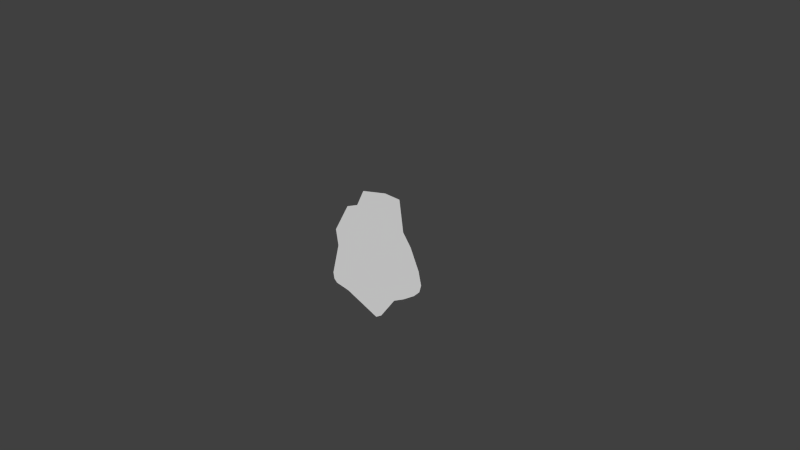 # Source: 1.blend  (saved by Blender 2.69.0; exported with 4.5.12 LTS)
import bpy
from mathutils import Matrix  # noqa: F401  (used for matrix-valued properties, if any)

bpy.ops.wm.read_factory_settings(use_empty=True)
scene = bpy.context.scene
scene.name = 'Scene'

# ---- collections
col_collection_1 = bpy.data.collections.new('Collection 1'); scene.collection.children.link(col_collection_1)
col_collection_1.hide_render = True
col_collection_1.hide_viewport = True
col_collection_2 = bpy.data.collections.new('Collection 2'); scene.collection.children.link(col_collection_2)
col_collection_2.hide_render = True
col_collection_2.hide_viewport = True
col_collection_3 = bpy.data.collections.new('Collection 3'); scene.collection.children.link(col_collection_3)
col_collection_3.hide_render = True
col_collection_3.hide_viewport = True
col_collection_4 = bpy.data.collections.new('Collection 4'); scene.collection.children.link(col_collection_4)

# ---- materials (node trees are filled in below, after node groups)
mat_material = bpy.data.materials.new('Material')
mat_material.alpha_threshold = 0.0
mat_material.use_transparent_shadow = False
mat_material.roughness = 0.5
mat_material.line_color = (0.0, 0.0, 0.0, 1.0)

# ---- material node trees

# ---- world
world_world = bpy.data.worlds.new('World'); scene.world = world_world
world_world.color = (0.05088, 0.05088, 0.05088)
world_world.use_sun_shadow = False
world_world.sun_shadow_jitter_overblur = 0.0
world_world.cycles.sampling_method = 'MANUAL'
world_world.cycles.sample_map_resolution = 256

# ---- cameras
cam_camera = bpy.data.cameras.new('Camera')
cam_camera.clip_end = 100.0
cam_camera.lens = 35.0
cam_camera.sensor_width = 32.0
cam_camera.sensor_height = 18.0
cam_camera.ortho_scale = 7.314
cam_camera.dof.focus_distance = 0.0
cam_camera.dof.aperture_fstop = 128.0

# ---- meshes
me_cube = bpy.data.meshes.new('Cube')
me_cube.from_pydata([(1.0, -5.96e-08, -1.0), (-1.0, 2.98e-07, -1.0), (1.0, -5.364e-07, 1.0), (-1.0, 1.788e-07, 1.0)], [], [(0, 2, 3, 1)])
_uv = me_cube.uv_layers.new(name='UVMap')
_uv.uv.foreach_set('vector', [0.3125, 0.8437, 0.3125, 0.9999, 0.1563, 0.9999, 0.1563, 0.8437])
me_cube.materials.append(mat_material)
me_cube.use_remesh_preserve_volume = False
me_cube.use_remesh_preserve_attributes = False
me_cube.use_mirror_vertex_groups = False
me_cube.update()
me_plane = bpy.data.meshes.new('Plane')
me_plane.from_pydata([(0.3037, -1.092e-07, 0.813), (0.4877, -9.369e-08, 0.6973), (0.6475, -7.267e-08, 0.5409), (0.7885, -4.839e-08, 0.3602), (-0.8083, -6.218e-09, 0.04628), (0.8866, -3.788e-08, 0.2819), (0.1604, -9.902e-08, 0.737), (-0.05222, -7.77e-08, 0.5783), (-0.2175, -5.801e-08, 0.4318), (-0.32, -5.786e-08, 0.4307), (-0.5459, -3.566e-08, 0.2654), (-0.6979, -2.263e-08, 0.1684), (-0.8534, 1.91e-08, -0.1421), (-0.8402, 5.24e-08, -0.39), (-0.7895, 6.276e-08, -0.4671), (-0.6893, 7.298e-08, -0.5432), (-0.6397, 9.237e-08, -0.6875), (-0.61, 1.041e-07, -0.7745), (-0.5273, 1.155e-07, -0.8594), (-0.3367, 1.243e-07, -0.9255), (-0.2442, 1.276e-07, -0.9497), (-0.06569, 1.254e-07, -0.9332), (0.05991, 1.208e-07, -0.899), (0.2659, 9.444e-08, -0.7029), (0.3221, 8.038e-08, -0.5982), (0.3651, 6.484e-08, -0.4826), (0.4257, 5.951e-08, -0.4429), (0.5568, 3.094e-08, -0.2303), (0.7022, 1.465e-08, -0.1091), (0.8058, -6.958e-09, 0.05179), (0.8884, -2.753e-08, 0.2049)], [], [(6, 1, 0), (7, 1, 6), (7, 2, 1), (7, 3, 2), (8, 3, 7), (9, 10, 8), (10, 5, 8), (10, 11, 4), (5, 10, 4), (8, 5, 3), (16, 17, 18), (16, 18, 19), (15, 16, 19), (5, 29, 30), (21, 22, 23), (23, 15, 21), (27, 28, 29), (5, 27, 29), (4, 27, 5), (4, 25, 27), (12, 15, 4), (13, 15, 12), (14, 15, 13), (21, 19, 20), (21, 15, 19), (15, 23, 24), (27, 25, 26), (15, 24, 25), (25, 4, 15)])
_uv = me_plane.uv_layers.new(name='UVMap')
_uv.uv.foreach_set('vector', [0.09055, 0.9804, 0.1164, 0.9773, 0.1019, 0.9864, 0.07372, 0.9679, 0.1164, 0.9773, 0.09055, 0.9804, 0.07372, 0.9679, 0.1291, 0.9649, 0.1164, 0.9773, 0.07372, 0.9679, 0.1402, 0.9506, 0.1291, 0.9649, 0.06073, 0.9567, 0.1402, 0.9506, 0.07372, 0.9679, 0.05262, 0.9566, 0.03467, 0.9431, 0.06073, 0.9567, 0.03467, 0.9431, 0.148, 0.9444, 0.06073, 0.9567, 0.03467, 0.9431, 0.02264, 0.9354, 0.01391, 0.9258, 0.148, 0.9444, 0.03467, 0.9431, 0.01391, 0.9258, 0.06073, 0.9567, 0.148, 0.9444, 0.1402, 0.9506, 0.02725, 0.8677, 0.0296, 0.8608, 0.03614, 0.8541, 0.02725, 0.8677, 0.03614, 0.8541, 0.05122, 0.8489, 0.02333, 0.8791, 0.02725, 0.8677, 0.05122, 0.8489, 0.148, 0.9444, 0.1416, 0.9262, 0.1481, 0.9383, 0.07266, 0.8483, 0.08259, 0.851, 0.09889, 0.8665, 0.09889, 0.8665, 0.02333, 0.8791, 0.07266, 0.8483, 0.1219, 0.9039, 0.1334, 0.9135, 0.1416, 0.9262, 0.148, 0.9444, 0.1219, 0.9039, 0.1416, 0.9262, 0.01391, 0.9258, 0.1219, 0.9039, 0.148, 0.9444, 0.01391, 0.9258, 0.1067, 0.8839, 0.1219, 0.9039, 0.01034, 0.9109, 0.02333, 0.8791, 0.01391, 0.9258, 0.01139, 0.8913, 0.02333, 0.8791, 0.01034, 0.9109, 0.0154, 0.8852, 0.02333, 0.8791, 0.01139, 0.8913, 0.07266, 0.8483, 0.05122, 0.8489, 0.05854, 0.847, 0.07266, 0.8483, 0.02333, 0.8791, 0.05122, 0.8489, 0.02333, 0.8791, 0.09889, 0.8665, 0.1033, 0.8748, 0.1219, 0.9039, 0.1067, 0.8839, 0.1115, 0.8871, 0.02333, 0.8791, 0.1033, 0.8748, 0.1067, 0.8839, 0.1067, 0.8839, 0.01391, 0.9258, 0.02333, 0.8791])
me_plane.use_remesh_preserve_volume = False
me_plane.use_remesh_preserve_attributes = False
me_plane.use_mirror_vertex_groups = False
me_plane.update()
me_plane_001 = bpy.data.meshes.new('Plane.001')
me_plane_001.from_pydata([(0.9398, -3.337e-08, 0.2484), (-0.7174, -6.401e-08, 0.4764), (-0.7845, -4.284e-08, 0.3188), (-0.8531, -2.647e-08, 0.197), (-0.8512, 2.426e-09, -0.01805), (-0.893, 1.905e-08, -0.1418), (-0.914, 4.155e-08, -0.3093), (-0.8493, 7.173e-08, -0.5338), (-0.7027, 8.784e-08, -0.6537), (-0.4401, 1.052e-07, -0.7832), (0.007206, 1.29e-07, -0.9602), (0.1595, 1.3e-07, -0.9678), (0.2489, 1.236e-07, -0.9202), (0.4297, 1.195e-07, -0.8897), (0.5572, 9.909e-08, -0.7375), (0.8294, 3.848e-08, -0.2864), (0.9436, 6.358e-10, -0.004732), (-0.5007, -1.102e-07, 0.8201), (-0.2924, -1.278e-07, 0.9515), (0.1157, -9.911e-08, 0.7377), (0.6658, -5.262e-08, 0.3916)], [], [(0, 20, 16), (16, 20, 15), (19, 18, 17), (19, 17, 1), (14, 15, 20), (13, 14, 12), (9, 14, 20), (8, 6, 7), (6, 8, 5), (11, 12, 10), (12, 14, 9), (4, 2, 3), (10, 12, 9), (20, 19, 9), (4, 5, 8), (9, 4, 8), (1, 2, 19), (2, 4, 19), (4, 9, 19)])
_uv = me_plane_001.uv_layers.new(name='UVMap')
_uv.uv.foreach_set('vector', [0.4645, 0.9415, 0.443, 0.9528, 0.4648, 0.9217, 0.4648, 0.9217, 0.443, 0.9528, 0.4558, 0.8996, 0.3998, 0.9799, 0.3678, 0.9966, 0.3515, 0.9863, 0.3998, 0.9799, 0.3515, 0.9863, 0.3345, 0.9594, 0.4345, 0.8642, 0.4558, 0.8996, 0.443, 0.9528, 0.4245, 0.8523, 0.4345, 0.8642, 0.4103, 0.8499, 0.3563, 0.8606, 0.4345, 0.8642, 0.443, 0.9528, 0.3357, 0.8708, 0.3191, 0.8978, 0.3242, 0.8802, 0.3191, 0.8978, 0.3357, 0.8708, 0.3208, 0.9109, 0.4033, 0.8462, 0.4103, 0.8499, 0.3913, 0.8468, 0.4103, 0.8499, 0.4345, 0.8642, 0.3563, 0.8606, 0.324, 0.9206, 0.3293, 0.947, 0.3239, 0.9375, 0.3913, 0.8468, 0.4103, 0.8499, 0.3563, 0.8606, 0.443, 0.9528, 0.3998, 0.9799, 0.3563, 0.8606, 0.324, 0.9206, 0.3208, 0.9109, 0.3357, 0.8708, 0.3563, 0.8606, 0.324, 0.9206, 0.3357, 0.8708, 0.3345, 0.9594, 0.3293, 0.947, 0.3998, 0.9799, 0.3293, 0.947, 0.324, 0.9206, 0.3998, 0.9799, 0.324, 0.9206, 0.3563, 0.8606, 0.3998, 0.9799])
me_plane_001.use_remesh_preserve_volume = False
me_plane_001.use_remesh_preserve_attributes = False
me_plane_001.use_mirror_vertex_groups = False
me_plane_001.update()
me_plane_002 = bpy.data.meshes.new('Plane.002')
me_plane_002.from_pydata([(0.1166, 1.18e-07, -0.8783), (0.375, 7.22e-08, -0.5374), (0.5479, 5.942e-08, -0.4422), (0.7429, 4.152e-08, -0.309), (0.8365, 2.873e-08, -0.2139), (0.8682, 1.425e-08, -0.106), (0.8254, -1.004e-08, 0.07475), (0.5574, -6.906e-08, 0.514), (0.6859, -4.776e-08, 0.3554), (0.01665, 1.267e-07, -0.9433), (0.4971, -1.253e-07, 0.9327), (0.2418, -1.253e-07, 0.9327), (-0.1657, -1.123e-07, 0.8359), (-0.2942, -8.035e-08, 0.5981), (-0.4908, -6.928e-08, 0.5156), (-0.754, -1.175e-08, 0.08744), (-0.7176, 1.915e-08, -0.1425), (-0.8571, 8.285e-08, -0.6167), (-0.8428, 9.521e-08, -0.7086), (-0.7873, 1.012e-07, -0.753), (-0.5479, 1.039e-07, -0.7736)], [], [(11, 7, 10), (7, 11, 13), (19, 17, 18), (20, 17, 19), (20, 16, 17), (6, 8, 2), (5, 3, 4), (6, 3, 5), (3, 6, 2), (11, 12, 13), (16, 14, 15), (1, 13, 16), (8, 1, 2), (7, 1, 8), (13, 1, 7), (0, 1, 20), (13, 14, 16), (20, 9, 0), (1, 16, 20)])
_uv = me_plane_002.uv_layers.new(name='UVMap')
_uv.uv.foreach_set('vector', [0.2533, 0.9949, 0.278, 0.9622, 0.2733, 0.9949, 0.278, 0.9622, 0.2533, 0.9949, 0.2115, 0.9687, 0.1729, 0.8632, 0.1675, 0.8738, 0.1686, 0.8667, 0.1916, 0.8616, 0.1675, 0.8738, 0.1729, 0.8632, 0.1916, 0.8616, 0.1784, 0.9109, 0.1675, 0.8738, 0.2989, 0.9278, 0.288, 0.9498, 0.2772, 0.8875, 0.3023, 0.9137, 0.2925, 0.8979, 0.2998, 0.9053, 0.2989, 0.9278, 0.2925, 0.8979, 0.3023, 0.9137, 0.2925, 0.8979, 0.2989, 0.9278, 0.2772, 0.8875, 0.2533, 0.9949, 0.2215, 0.9873, 0.2115, 0.9687, 0.1784, 0.9109, 0.1961, 0.9623, 0.1755, 0.9288, 0.2637, 0.88, 0.2115, 0.9687, 0.1784, 0.9109, 0.288, 0.9498, 0.2637, 0.88, 0.2772, 0.8875, 0.278, 0.9622, 0.2637, 0.88, 0.288, 0.9498, 0.2115, 0.9687, 0.2637, 0.88, 0.278, 0.9622, 0.2435, 0.8534, 0.2637, 0.88, 0.1916, 0.8616, 0.2115, 0.9687, 0.1961, 0.9623, 0.1784, 0.9109, 0.1916, 0.8616, 0.2357, 0.8483, 0.2435, 0.8534, 0.2637, 0.88, 0.1784, 0.9109, 0.1916, 0.8616])
me_plane_002.use_remesh_preserve_volume = False
me_plane_002.use_remesh_preserve_attributes = False
me_plane_002.use_mirror_vertex_groups = False
me_plane_002.update()

# ---- objects
ob_cube = bpy.data.objects.new('Cube', me_cube)
ob_camera = bpy.data.objects.new('Camera', cam_camera)
ob_plane = bpy.data.objects.new('Plane', me_plane)
ob_plane_001 = bpy.data.objects.new('Plane.001', me_plane_001)
ob_plane_002 = bpy.data.objects.new('Plane.002', me_plane_002)

# ---- transforms, parenting, visibility, modifiers, constraints
ob_cube.location = (0.0, 0.0, 0.0)
ob_cube.lock_rotations_4d = False
ob_cube.empty_display_type = 'ARROWS'
ob_cube.lineart.crease_threshold = 0.0
ob_camera.location = (7.481, -6.508, 5.344)
ob_camera.rotation_euler = (1.109, 0.01082, 0.8149)
ob_camera.lock_rotations_4d = False
ob_camera.empty_display_type = 'ARROWS'
ob_camera.color = (0.0, 0.0, 0.0, 0.0)
ob_camera.display_type = 'WIRE'
ob_camera.lineart.crease_threshold = 0.0
ob_plane.location = (0.0, 0.0, 0.0)
ob_plane.lineart.crease_threshold = 0.0
ob_plane_001.location = (0.0, 0.0, 0.0)
ob_plane_001.lineart.crease_threshold = 0.0
ob_plane_002.location = (0.0, 0.0, 0.0)
ob_plane_002.lineart.crease_threshold = 0.0

# ---- collection membership
col_collection_1.objects.link(ob_cube)
col_collection_1.objects.link(ob_camera)
col_collection_2.objects.link(ob_plane)
col_collection_3.objects.link(ob_plane_001)
col_collection_4.objects.link(ob_plane_002)

# ---- scene / render settings (as saved in the file)
scene.camera = ob_camera
scene.frame_start = 1; scene.frame_end = 250; scene.frame_set(2)
scene.render.engine = 'BLENDER_EEVEE_NEXT'
scene.render.image_settings.compression = 90
scene.render.resolution_percentage = 50
scene.render.dither_intensity = 0.0
scene.cycles.use_denoising = False
scene.cycles.samples = 10
scene.cycles.sampling_pattern = 'TABULATED_SOBOL'
scene.cycles.light_sampling_threshold = 0.0
scene.cycles.use_adaptive_sampling = False
scene.cycles.use_light_tree = False
scene.cycles.blur_glossy = 0.0
scene.cycles.volume_bounces = 1
scene.cycles.pixel_filter_type = 'GAUSSIAN'
scene.cycles.sample_clamp_indirect = 0.0
scene.view_settings.view_transform = 'Standard'
bpy.context.view_layer.update()

# ---- added for rendering (the .blend has no usable light): sun
light_auto_sun = bpy.data.lights.new('AutoSun', 'SUN')
light_auto_sun.energy = 3.0
light_auto_sun.angle = 0.0523599
ob_auto_sun = bpy.data.objects.new('AutoSun', light_auto_sun)
scene.collection.objects.link(ob_auto_sun)
ob_auto_sun.rotation_euler = (0.872665, 0.174533, 0.523599)
bpy.context.view_layer.update()
